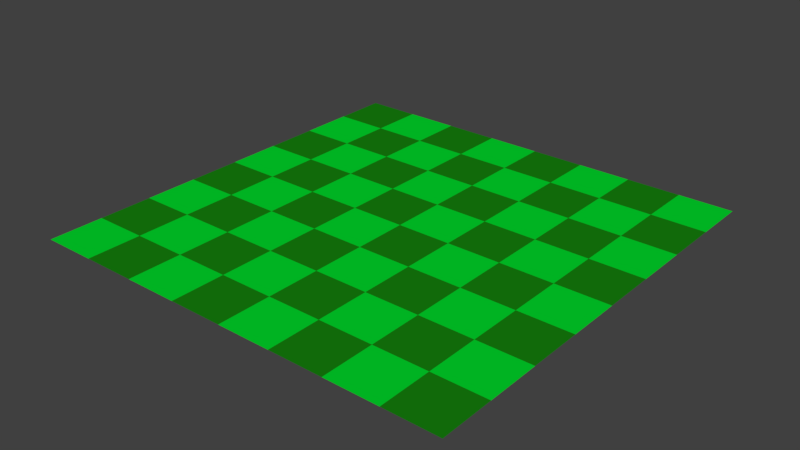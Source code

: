# Source: grid.blend  (saved by Blender 3.6.11; exported with 4.5.12 LTS)
import bpy
from mathutils import Matrix  # noqa: F401  (used for matrix-valued properties, if any)

bpy.ops.wm.read_factory_settings(use_empty=True)
scene = bpy.context.scene
scene.name = 'Scene'

# ---- collections
col_collection_1 = bpy.data.collections.new('Collection 1'); scene.collection.children.link(col_collection_1)

# ---- materials (node trees are filled in below, after node groups)
mat_grid_altcolor = bpy.data.materials.new('grid.altcolor')
mat_grid_altcolor.alpha_threshold = 0.0
mat_grid_altcolor.use_transparent_shadow = False
mat_grid_altcolor.diffuse_color = (0.008262, 0.2203, 0.004543, 1.0)
mat_grid_altcolor.roughness = 0.5
mat_grid_color = bpy.data.materials.new('grid.color')
mat_grid_color.alpha_threshold = 0.0
mat_grid_color.use_transparent_shadow = False
mat_grid_color.diffuse_color = (0.0, 0.686, 0.02448, 1.0)
mat_grid_color.roughness = 0.5

# ---- material node trees

# ---- world
world_world = bpy.data.worlds.new('World'); scene.world = world_world
world_world.color = (0.05088, 0.05088, 0.05088)
world_world.use_sun_shadow = False
world_world.sun_shadow_jitter_overblur = 0.0
world_world.cycles.sampling_method = 'MANUAL'

# ---- meshes
me_grid = bpy.data.meshes.new('grid')
me_grid.from_pydata([(-1.0, -1.0, 0.0), (-0.75, -1.0, 0.0), (-0.5, -1.0, 0.0), (-0.25, -1.0, 0.0), (0.0, -1.0, 0.0), (0.25, -1.0, 0.0), (0.5, -1.0, 0.0), (0.75, -1.0, 0.0), (1.0, -1.0, 0.0), (-1.0, -0.75, 0.0), (-0.75, -0.75, 0.0), (-0.5, -0.75, 0.0), (-0.25, -0.75, 0.0), (0.0, -0.75, 0.0), (0.25, -0.75, 0.0), (0.5, -0.75, 0.0), (0.75, -0.75, 0.0), (1.0, -0.75, 0.0), (-1.0, -0.5, 0.0), (-0.75, -0.5, 0.0), (-0.5, -0.5, 0.0), (-0.25, -0.5, 0.0), (0.0, -0.5, 0.0), (0.25, -0.5, 0.0), (0.5, -0.5, 0.0), (0.75, -0.5, 0.0), (1.0, -0.5, 0.0), (-1.0, -0.25, 0.0), (-0.75, -0.25, 0.0), (-0.5, -0.25, 0.0), (-0.25, -0.25, 0.0), (0.0, -0.25, 0.0), (0.25, -0.25, 0.0), (0.5, -0.25, 0.0), (0.75, -0.25, 0.0), (1.0, -0.25, 0.0), (-1.0, 0.0, 0.0), (-0.75, 0.0, 0.0), (-0.5, 0.0, 0.0), (-0.25, 0.0, 0.0), (0.0, 0.0, 0.0), (0.25, 0.0, 0.0), (0.5, 0.0, 0.0), (0.75, 0.0, 0.0), (1.0, 0.0, 0.0), (-1.0, 0.25, 0.0), (-0.75, 0.25, 0.0), (-0.5, 0.25, 0.0), (-0.25, 0.25, 0.0), (0.0, 0.25, 0.0), (0.25, 0.25, 0.0), (0.5, 0.25, 0.0), (0.75, 0.25, 0.0), (1.0, 0.25, 0.0), (-1.0, 0.5, 0.0), (-0.75, 0.5, 0.0), (-0.5, 0.5, 0.0), (-0.25, 0.5, 0.0), (0.0, 0.5, 0.0), (0.25, 0.5, 0.0), (0.5, 0.5, 0.0), (0.75, 0.5, 0.0), (1.0, 0.5, 0.0), (-1.0, 0.75, 0.0), (-0.75, 0.75, 0.0), (-0.5, 0.75, 0.0), (-0.25, 0.75, 0.0), (0.0, 0.75, 0.0), (0.25, 0.75, 0.0), (0.5, 0.75, 0.0), (0.75, 0.75, 0.0), (1.0, 0.75, 0.0), (-1.0, 1.0, 0.0), (-0.75, 1.0, 0.0), (-0.5, 1.0, 0.0), (-0.25, 1.0, 0.0), (0.0, 1.0, 0.0), (0.25, 1.0, 0.0), (0.5, 1.0, 0.0), (0.75, 1.0, 0.0), (1.0, 1.0, 0.0)], [], [(0, 1, 10, 9), (1, 2, 11, 10), (2, 3, 12, 11), (3, 4, 13, 12), (4, 5, 14, 13), (5, 6, 15, 14), (6, 7, 16, 15), (7, 8, 17, 16), (9, 10, 19, 18), (10, 11, 20, 19), (11, 12, 21, 20), (12, 13, 22, 21), (13, 14, 23, 22), (14, 15, 24, 23), (15, 16, 25, 24), (16, 17, 26, 25), (18, 19, 28, 27), (19, 20, 29, 28), (20, 21, 30, 29), (21, 22, 31, 30), (22, 23, 32, 31), (23, 24, 33, 32), (24, 25, 34, 33), (25, 26, 35, 34), (27, 28, 37, 36), (28, 29, 38, 37), (29, 30, 39, 38), (30, 31, 40, 39), (31, 32, 41, 40), (32, 33, 42, 41), (33, 34, 43, 42), (34, 35, 44, 43), (36, 37, 46, 45), (37, 38, 47, 46), (38, 39, 48, 47), (39, 40, 49, 48), (40, 41, 50, 49), (41, 42, 51, 50), (42, 43, 52, 51), (43, 44, 53, 52), (45, 46, 55, 54), (46, 47, 56, 55), (47, 48, 57, 56), (48, 49, 58, 57), (49, 50, 59, 58), (50, 51, 60, 59), (51, 52, 61, 60), (52, 53, 62, 61), (54, 55, 64, 63), (55, 56, 65, 64), (56, 57, 66, 65), (57, 58, 67, 66), (58, 59, 68, 67), (59, 60, 69, 68), (60, 61, 70, 69), (61, 62, 71, 70), (63, 64, 73, 72), (64, 65, 74, 73), (65, 66, 75, 74), (66, 67, 76, 75), (67, 68, 77, 76), (68, 69, 78, 77), (69, 70, 79, 78), (70, 71, 80, 79)])
me_grid.polygons.foreach_set('material_index', [1, 0, 1, 0, 1, 0, 1, 0, 0, 1, 0, 1, 0, 1, 0, 1, 1, 0, 1, 0, 1, 0, 1, 0, 0, 1, 0, 1, 0, 1, 0, 1, 1, 0, 1, 0, 1, 0, 1, 0, 0, 1, 0, 1, 0, 1, 0, 1, 1, 0, 1, 0, 1, 0, 1, 0, 0, 1, 0, 1, 0, 1, 0, 1])
_uv = me_grid.uv_layers.new(name='UVMap')
_uv.uv.foreach_set('vector', [0.125, 0.0, 0.125, 0.125, 0.0, 0.125, 0.0, 0.0, 0.25, 0.0, 0.25, 0.125, 0.125, 0.125, 0.125, 0.0, 0.375, 0.0, 0.375, 0.125, 0.25, 0.125, 0.25, 0.0, 0.5, 0.0, 0.5, 0.125, 0.375, 0.125, 0.375, 0.0, 0.625, 0.0, 0.625, 0.125, 0.5, 0.125, 0.5, 0.0, 0.75, 0.0, 0.75, 0.125, 0.625, 0.125, 0.625, 0.0, 0.875, 0.0, 0.875, 0.125, 0.75, 0.125, 0.75, 0.0, 1.0, 0.0, 1.0, 0.125, 0.875, 0.125, 0.875, 0.0, 0.125, 0.125, 0.125, 0.25, 0.0, 0.25, 0.0, 0.125, 0.25, 0.125, 0.25, 0.25, 0.125, 0.25, 0.125, 0.125, 0.375, 0.125, 0.375, 0.25, 0.25, 0.25, 0.25, 0.125, 0.5, 0.125, 0.5, 0.25, 0.375, 0.25, 0.375, 0.125, 0.625, 0.125, 0.625, 0.25, 0.5, 0.25, 0.5, 0.125, 0.75, 0.125, 0.75, 0.25, 0.625, 0.25, 0.625, 0.125, 0.875, 0.125, 0.875, 0.25, 0.75, 0.25, 0.75, 0.125, 1.0, 0.125, 1.0, 0.25, 0.875, 0.25, 0.875, 0.125, 0.125, 0.25, 0.125, 0.375, 0.0, 0.375, 0.0, 0.25, 0.25, 0.25, 0.25, 0.375, 0.125, 0.375, 0.125, 0.25, 0.375, 0.25, 0.375, 0.375, 0.25, 0.375, 0.25, 0.25, 0.5, 0.25, 0.5, 0.375, 0.375, 0.375, 0.375, 0.25, 0.625, 0.25, 0.625, 0.375, 0.5, 0.375, 0.5, 0.25, 0.75, 0.25, 0.75, 0.375, 0.625, 0.375, 0.625, 0.25, 0.875, 0.25, 0.875, 0.375, 0.75, 0.375, 0.75, 0.25, 1.0, 0.25, 1.0, 0.375, 0.875, 0.375, 0.875, 0.25, 0.125, 0.375, 0.125, 0.5, 0.0, 0.5, 0.0, 0.375, 0.25, 0.375, 0.25, 0.5, 0.125, 0.5, 0.125, 0.375, 0.375, 0.375, 0.375, 0.5, 0.25, 0.5, 0.25, 0.375, 0.5, 0.375, 0.5, 0.5, 0.375, 0.5, 0.375, 0.375, 0.625, 0.375, 0.625, 0.5, 0.5, 0.5, 0.5, 0.375, 0.75, 0.375, 0.75, 0.5, 0.625, 0.5, 0.625, 0.375, 0.875, 0.375, 0.875, 0.5, 0.75, 0.5, 0.75, 0.375, 1.0, 0.375, 1.0, 0.5, 0.875, 0.5, 0.875, 0.375, 0.125, 0.5, 0.125, 0.625, 0.0, 0.625, 0.0, 0.5, 0.25, 0.5, 0.25, 0.625, 0.125, 0.625, 0.125, 0.5, 0.375, 0.5, 0.375, 0.625, 0.25, 0.625, 0.25, 0.5, 0.5, 0.5, 0.5, 0.625, 0.375, 0.625, 0.375, 0.5, 0.625, 0.5, 0.625, 0.625, 0.5, 0.625, 0.5, 0.5, 0.75, 0.5, 0.75, 0.625, 0.625, 0.625, 0.625, 0.5, 0.875, 0.5, 0.875, 0.625, 0.75, 0.625, 0.75, 0.5, 1.0, 0.5, 1.0, 0.625, 0.875, 0.625, 0.875, 0.5, 0.125, 0.625, 0.125, 0.75, 0.0, 0.75, 0.0, 0.625, 0.25, 0.625, 0.25, 0.75, 0.125, 0.75, 0.125, 0.625, 0.375, 0.625, 0.375, 0.75, 0.25, 0.75, 0.25, 0.625, 0.5, 0.625, 0.5, 0.75, 0.375, 0.75, 0.375, 0.625, 0.625, 0.625, 0.625, 0.75, 0.5, 0.75, 0.5, 0.625, 0.75, 0.625, 0.75, 0.75, 0.625, 0.75, 0.625, 0.625, 0.875, 0.625, 0.875, 0.75, 0.75, 0.75, 0.75, 0.625, 1.0, 0.625, 1.0, 0.75, 0.875, 0.75, 0.875, 0.625, 0.125, 0.75, 0.125, 0.875, 0.0, 0.875, 0.0, 0.75, 0.25, 0.75, 0.25, 0.875, 0.125, 0.875, 0.125, 0.75, 0.375, 0.75, 0.375, 0.875, 0.25, 0.875, 0.25, 0.75, 0.5, 0.75, 0.5, 0.875, 0.375, 0.875, 0.375, 0.75, 0.625, 0.75, 0.625, 0.875, 0.5, 0.875, 0.5, 0.75, 0.75, 0.75, 0.75, 0.875, 0.625, 0.875, 0.625, 0.75, 0.875, 0.75, 0.875, 0.875, 0.75, 0.875, 0.75, 0.75, 1.0, 0.75, 1.0, 0.875, 0.875, 0.875, 0.875, 0.75, 0.125, 0.875, 0.125, 1.0, 0.0, 1.0, 0.0, 0.875, 0.25, 0.875, 0.25, 1.0, 0.125, 1.0, 0.125, 0.875, 0.375, 0.875, 0.375, 1.0, 0.25, 1.0, 0.25, 0.875, 0.5, 0.875, 0.5, 1.0, 0.375, 1.0, 0.375, 0.875, 0.625, 0.875, 0.625, 1.0, 0.5, 1.0, 0.5, 0.875, 0.75, 0.875, 0.75, 1.0, 0.625, 1.0, 0.625, 0.875, 0.875, 0.875, 0.875, 1.0, 0.75, 1.0, 0.75, 0.875, 1.0, 0.875, 1.0, 1.0, 0.875, 1.0, 0.875, 0.875])
me_grid.materials.append(mat_grid_altcolor)
me_grid.materials.append(mat_grid_color)
me_grid.use_remesh_preserve_volume = False
me_grid.use_remesh_preserve_attributes = False
me_grid.use_mirror_vertex_groups = False
me_grid.update()

# ---- objects
ob_grid = bpy.data.objects.new('grid', me_grid)

# ---- transforms, parenting, visibility, modifiers, constraints
ob_grid.location = (0.0, 0.0, 0.0)
ob_grid.scale = (8.0, 8.0, 0.0)
ob_grid.show_name = True
ob_grid.lineart.crease_threshold = 0.0

# ---- collection membership
col_collection_1.objects.link(ob_grid)

# ---- scene / render settings (as saved in the file)
scene.frame_start = 1; scene.frame_end = 250; scene.frame_set(1)
scene.render.engine = 'BLENDER_EEVEE_NEXT'
scene.render.resolution_percentage = 50
scene.render.dither_intensity = 0.0
scene.cycles.use_denoising = False
scene.cycles.samples = 128
scene.cycles.sampling_pattern = 'TABULATED_SOBOL'
scene.cycles.light_sampling_threshold = 0.0
scene.cycles.use_adaptive_sampling = False
scene.cycles.use_light_tree = False
scene.cycles.blur_glossy = 0.0
scene.cycles.sample_clamp_indirect = 0.0
scene.view_settings.view_transform = 'Standard'
bpy.context.view_layer.update()

# ---- added for rendering (the .blend has no active camera and no usable light): camera, sun
cam_auto = bpy.data.cameras.new('AutoCamera')
cam_auto.lens = 50.0
cam_auto.sensor_width = 36.0
cam_auto.clip_end = 1000.0
ob_auto_camera = bpy.data.objects.new('AutoCamera', cam_auto)
scene.collection.objects.link(ob_auto_camera)
ob_auto_camera.location = (20.9354, -25.1225, 16.7484)
ob_auto_camera.rotation_euler = (1.09748, -7.21219e-08, 0.694738)
scene.camera = ob_auto_camera
light_auto_sun = bpy.data.lights.new('AutoSun', 'SUN')
light_auto_sun.energy = 3.0
light_auto_sun.angle = 0.0523599
ob_auto_sun = bpy.data.objects.new('AutoSun', light_auto_sun)
scene.collection.objects.link(ob_auto_sun)
ob_auto_sun.rotation_euler = (0.872665, 0.174533, 0.523599)
bpy.context.view_layer.update()
